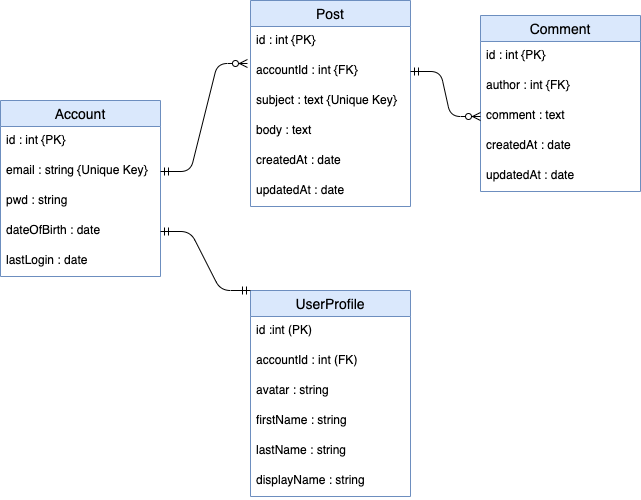

The diagram above was exported from draw.io. Its source (the exported page's mxGraphModel, read from the mxfile embedded in the PNG):
<mxGraphModel dx="1106" dy="820" grid="1" gridSize="10" guides="1" tooltips="1" connect="1" arrows="1" fold="1" page="1" pageScale="1" pageWidth="827" pageHeight="1169" math="0" shadow="0">
  <root>
    <mxCell id="0" />
    <mxCell id="1" parent="0" />
    <mxCell id="Y53zIaduRA6XaD6oKjap-1" value="Post" style="swimlane;fontStyle=0;childLayout=stackLayout;horizontal=1;startSize=26;horizontalStack=0;resizeParent=1;resizeParentMax=0;resizeLast=0;collapsible=1;marginBottom=0;align=center;fontSize=14;fillColor=#dae8fc;strokeColor=#6c8ebf;" parent="1" vertex="1">
      <mxGeometry x="330" y="180" width="160" height="206" as="geometry" />
    </mxCell>
    <mxCell id="Y53zIaduRA6XaD6oKjap-2" value="id : int {PK}" style="text;strokeColor=none;fillColor=none;spacingLeft=4;spacingRight=4;overflow=hidden;rotatable=0;points=[[0,0.5],[1,0.5]];portConstraint=eastwest;fontSize=12;" parent="Y53zIaduRA6XaD6oKjap-1" vertex="1">
      <mxGeometry y="26" width="160" height="30" as="geometry" />
    </mxCell>
    <mxCell id="Y53zIaduRA6XaD6oKjap-3" value="accountId : int {FK}" style="text;strokeColor=none;fillColor=none;spacingLeft=4;spacingRight=4;overflow=hidden;rotatable=0;points=[[0,0.5],[1,0.5]];portConstraint=eastwest;fontSize=12;" parent="Y53zIaduRA6XaD6oKjap-1" vertex="1">
      <mxGeometry y="56" width="160" height="30" as="geometry" />
    </mxCell>
    <mxCell id="77UfXDExuhTplu2qrtNW-1" value="subject : text {Unique Key}" style="text;strokeColor=none;fillColor=none;spacingLeft=4;spacingRight=4;overflow=hidden;rotatable=0;points=[[0,0.5],[1,0.5]];portConstraint=eastwest;fontSize=12;" parent="Y53zIaduRA6XaD6oKjap-1" vertex="1">
      <mxGeometry y="86" width="160" height="30" as="geometry" />
    </mxCell>
    <mxCell id="Y53zIaduRA6XaD6oKjap-4" value="body : text " style="text;strokeColor=none;fillColor=none;spacingLeft=4;spacingRight=4;overflow=hidden;rotatable=0;points=[[0,0.5],[1,0.5]];portConstraint=eastwest;fontSize=12;" parent="Y53zIaduRA6XaD6oKjap-1" vertex="1">
      <mxGeometry y="116" width="160" height="30" as="geometry" />
    </mxCell>
    <mxCell id="Y53zIaduRA6XaD6oKjap-27" value="createdAt : date" style="text;strokeColor=none;fillColor=none;spacingLeft=4;spacingRight=4;overflow=hidden;rotatable=0;points=[[0,0.5],[1,0.5]];portConstraint=eastwest;fontSize=12;" parent="Y53zIaduRA6XaD6oKjap-1" vertex="1">
      <mxGeometry y="146" width="160" height="30" as="geometry" />
    </mxCell>
    <mxCell id="Y53zIaduRA6XaD6oKjap-28" value="updatedAt : date" style="text;strokeColor=none;fillColor=none;spacingLeft=4;spacingRight=4;overflow=hidden;rotatable=0;points=[[0,0.5],[1,0.5]];portConstraint=eastwest;fontSize=12;" parent="Y53zIaduRA6XaD6oKjap-1" vertex="1">
      <mxGeometry y="176" width="160" height="30" as="geometry" />
    </mxCell>
    <mxCell id="Y53zIaduRA6XaD6oKjap-6" value="Comment" style="swimlane;fontStyle=0;childLayout=stackLayout;horizontal=1;startSize=26;horizontalStack=0;resizeParent=1;resizeParentMax=0;resizeLast=0;collapsible=1;marginBottom=0;align=center;fontSize=14;fillColor=#dae8fc;strokeColor=#6c8ebf;" parent="1" vertex="1">
      <mxGeometry x="560" y="195" width="160" height="176" as="geometry" />
    </mxCell>
    <mxCell id="Y53zIaduRA6XaD6oKjap-7" value="id : int {PK}" style="text;strokeColor=none;fillColor=none;spacingLeft=4;spacingRight=4;overflow=hidden;rotatable=0;points=[[0,0.5],[1,0.5]];portConstraint=eastwest;fontSize=12;" parent="Y53zIaduRA6XaD6oKjap-6" vertex="1">
      <mxGeometry y="26" width="160" height="30" as="geometry" />
    </mxCell>
    <mxCell id="Y53zIaduRA6XaD6oKjap-8" value="author : int {FK}" style="text;strokeColor=none;fillColor=none;spacingLeft=4;spacingRight=4;overflow=hidden;rotatable=0;points=[[0,0.5],[1,0.5]];portConstraint=eastwest;fontSize=12;" parent="Y53zIaduRA6XaD6oKjap-6" vertex="1">
      <mxGeometry y="56" width="160" height="30" as="geometry" />
    </mxCell>
    <mxCell id="Y53zIaduRA6XaD6oKjap-9" value="comment : text" style="text;strokeColor=none;fillColor=none;spacingLeft=4;spacingRight=4;overflow=hidden;rotatable=0;points=[[0,0.5],[1,0.5]];portConstraint=eastwest;fontSize=12;" parent="Y53zIaduRA6XaD6oKjap-6" vertex="1">
      <mxGeometry y="86" width="160" height="30" as="geometry" />
    </mxCell>
    <mxCell id="Y53zIaduRA6XaD6oKjap-29" value="createdAt : date" style="text;strokeColor=none;fillColor=none;spacingLeft=4;spacingRight=4;overflow=hidden;rotatable=0;points=[[0,0.5],[1,0.5]];portConstraint=eastwest;fontSize=12;" parent="Y53zIaduRA6XaD6oKjap-6" vertex="1">
      <mxGeometry y="116" width="160" height="30" as="geometry" />
    </mxCell>
    <mxCell id="Y53zIaduRA6XaD6oKjap-30" value="updatedAt : date" style="text;strokeColor=none;fillColor=none;spacingLeft=4;spacingRight=4;overflow=hidden;rotatable=0;points=[[0,0.5],[1,0.5]];portConstraint=eastwest;fontSize=12;" parent="Y53zIaduRA6XaD6oKjap-6" vertex="1">
      <mxGeometry y="146" width="160" height="30" as="geometry" />
    </mxCell>
    <mxCell id="Y53zIaduRA6XaD6oKjap-10" value="UserProfile" style="swimlane;fontStyle=0;childLayout=stackLayout;horizontal=1;startSize=26;horizontalStack=0;resizeParent=1;resizeParentMax=0;resizeLast=0;collapsible=1;marginBottom=0;align=center;fontSize=14;fillColor=#dae8fc;strokeColor=#6c8ebf;" parent="1" vertex="1">
      <mxGeometry x="330" y="470" width="160" height="206" as="geometry" />
    </mxCell>
    <mxCell id="Y53zIaduRA6XaD6oKjap-11" value="id :int (PK)" style="text;strokeColor=none;fillColor=none;spacingLeft=4;spacingRight=4;overflow=hidden;rotatable=0;points=[[0,0.5],[1,0.5]];portConstraint=eastwest;fontSize=12;" parent="Y53zIaduRA6XaD6oKjap-10" vertex="1">
      <mxGeometry y="26" width="160" height="30" as="geometry" />
    </mxCell>
    <mxCell id="Y53zIaduRA6XaD6oKjap-12" value="accountId : int (FK)" style="text;strokeColor=none;fillColor=none;spacingLeft=4;spacingRight=4;overflow=hidden;rotatable=0;points=[[0,0.5],[1,0.5]];portConstraint=eastwest;fontSize=12;" parent="Y53zIaduRA6XaD6oKjap-10" vertex="1">
      <mxGeometry y="56" width="160" height="30" as="geometry" />
    </mxCell>
    <mxCell id="Y53zIaduRA6XaD6oKjap-13" value="avatar : string" style="text;strokeColor=none;fillColor=none;spacingLeft=4;spacingRight=4;overflow=hidden;rotatable=0;points=[[0,0.5],[1,0.5]];portConstraint=eastwest;fontSize=12;" parent="Y53zIaduRA6XaD6oKjap-10" vertex="1">
      <mxGeometry y="86" width="160" height="30" as="geometry" />
    </mxCell>
    <mxCell id="Y53zIaduRA6XaD6oKjap-19" value="firstName : string" style="text;strokeColor=none;fillColor=none;spacingLeft=4;spacingRight=4;overflow=hidden;rotatable=0;points=[[0,0.5],[1,0.5]];portConstraint=eastwest;fontSize=12;" parent="Y53zIaduRA6XaD6oKjap-10" vertex="1">
      <mxGeometry y="116" width="160" height="30" as="geometry" />
    </mxCell>
    <mxCell id="Y53zIaduRA6XaD6oKjap-20" value="lastName : string" style="text;strokeColor=none;fillColor=none;spacingLeft=4;spacingRight=4;overflow=hidden;rotatable=0;points=[[0,0.5],[1,0.5]];portConstraint=eastwest;fontSize=12;" parent="Y53zIaduRA6XaD6oKjap-10" vertex="1">
      <mxGeometry y="146" width="160" height="30" as="geometry" />
    </mxCell>
    <mxCell id="Y53zIaduRA6XaD6oKjap-21" value="displayName : string" style="text;strokeColor=none;fillColor=none;spacingLeft=4;spacingRight=4;overflow=hidden;rotatable=0;points=[[0,0.5],[1,0.5]];portConstraint=eastwest;fontSize=12;" parent="Y53zIaduRA6XaD6oKjap-10" vertex="1">
      <mxGeometry y="176" width="160" height="30" as="geometry" />
    </mxCell>
    <mxCell id="Y53zIaduRA6XaD6oKjap-14" value="Account" style="swimlane;fontStyle=0;childLayout=stackLayout;horizontal=1;startSize=26;horizontalStack=0;resizeParent=1;resizeParentMax=0;resizeLast=0;collapsible=1;marginBottom=0;align=center;fontSize=14;fillColor=#dae8fc;strokeColor=#6c8ebf;" parent="1" vertex="1">
      <mxGeometry x="80" y="280" width="160" height="176" as="geometry" />
    </mxCell>
    <mxCell id="Y53zIaduRA6XaD6oKjap-18" value="id : int {PK}" style="text;strokeColor=none;fillColor=none;spacingLeft=4;spacingRight=4;overflow=hidden;rotatable=0;points=[[0,0.5],[1,0.5]];portConstraint=eastwest;fontSize=12;" parent="Y53zIaduRA6XaD6oKjap-14" vertex="1">
      <mxGeometry y="26" width="160" height="30" as="geometry" />
    </mxCell>
    <mxCell id="Y53zIaduRA6XaD6oKjap-15" value="email : string {Unique Key}" style="text;strokeColor=none;fillColor=none;spacingLeft=4;spacingRight=4;overflow=hidden;rotatable=0;points=[[0,0.5],[1,0.5]];portConstraint=eastwest;fontSize=12;" parent="Y53zIaduRA6XaD6oKjap-14" vertex="1">
      <mxGeometry y="56" width="160" height="30" as="geometry" />
    </mxCell>
    <mxCell id="Y53zIaduRA6XaD6oKjap-16" value="pwd : string" style="text;strokeColor=none;fillColor=none;spacingLeft=4;spacingRight=4;overflow=hidden;rotatable=0;points=[[0,0.5],[1,0.5]];portConstraint=eastwest;fontSize=12;" parent="Y53zIaduRA6XaD6oKjap-14" vertex="1">
      <mxGeometry y="86" width="160" height="30" as="geometry" />
    </mxCell>
    <mxCell id="Y53zIaduRA6XaD6oKjap-22" value="dateOfBirth : date" style="text;strokeColor=none;fillColor=none;spacingLeft=4;spacingRight=4;overflow=hidden;rotatable=0;points=[[0,0.5],[1,0.5]];portConstraint=eastwest;fontSize=12;" parent="Y53zIaduRA6XaD6oKjap-14" vertex="1">
      <mxGeometry y="116" width="160" height="30" as="geometry" />
    </mxCell>
    <mxCell id="Y53zIaduRA6XaD6oKjap-31" value="lastLogin : date" style="text;strokeColor=none;fillColor=none;spacingLeft=4;spacingRight=4;overflow=hidden;rotatable=0;points=[[0,0.5],[1,0.5]];portConstraint=eastwest;fontSize=12;" parent="Y53zIaduRA6XaD6oKjap-14" vertex="1">
      <mxGeometry y="146" width="160" height="30" as="geometry" />
    </mxCell>
    <mxCell id="Y53zIaduRA6XaD6oKjap-24" value="" style="edgeStyle=entityRelationEdgeStyle;fontSize=12;html=1;endArrow=ERzeroToMany;startArrow=ERmandOne;exitX=1;exitY=0.5;exitDx=0;exitDy=0;entryX=-0.019;entryY=0.233;entryDx=0;entryDy=0;entryPerimeter=0;" parent="1" source="Y53zIaduRA6XaD6oKjap-15" target="Y53zIaduRA6XaD6oKjap-3" edge="1">
      <mxGeometry width="100" height="100" relative="1" as="geometry">
        <mxPoint x="360" y="470" as="sourcePoint" />
        <mxPoint x="460" y="370" as="targetPoint" />
      </mxGeometry>
    </mxCell>
    <mxCell id="Y53zIaduRA6XaD6oKjap-25" value="" style="edgeStyle=entityRelationEdgeStyle;fontSize=12;html=1;endArrow=ERzeroToMany;startArrow=ERmandOne;exitX=1;exitY=0.5;exitDx=0;exitDy=0;entryX=0;entryY=0.5;entryDx=0;entryDy=0;" parent="1" source="Y53zIaduRA6XaD6oKjap-3" target="Y53zIaduRA6XaD6oKjap-9" edge="1">
      <mxGeometry width="100" height="100" relative="1" as="geometry">
        <mxPoint x="270" y="261" as="sourcePoint" />
        <mxPoint x="436.96000000000004" y="462.99" as="targetPoint" />
      </mxGeometry>
    </mxCell>
    <mxCell id="Y53zIaduRA6XaD6oKjap-26" value="" style="edgeStyle=entityRelationEdgeStyle;fontSize=12;html=1;endArrow=ERmandOne;startArrow=ERmandOne;exitX=1;exitY=0.5;exitDx=0;exitDy=0;entryX=0;entryY=0;entryDx=0;entryDy=0;" parent="1" source="Y53zIaduRA6XaD6oKjap-22" target="Y53zIaduRA6XaD6oKjap-10" edge="1">
      <mxGeometry width="100" height="100" relative="1" as="geometry">
        <mxPoint x="360" y="470" as="sourcePoint" />
        <mxPoint x="460" y="370" as="targetPoint" />
      </mxGeometry>
    </mxCell>
  </root>
</mxGraphModel>